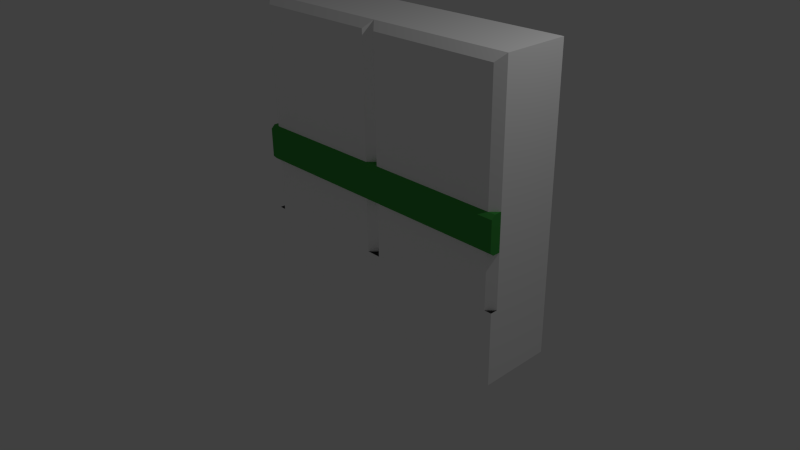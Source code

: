 # Source: wall-double-green.blend  (saved by Blender 2.76.0; exported with 4.5.12 LTS)
import bpy
from mathutils import Matrix  # noqa: F401  (used for matrix-valued properties, if any)

bpy.ops.wm.read_factory_settings(use_empty=True)
scene = bpy.context.scene
scene.name = 'Scene'

# ---- collections
col_collection_1 = bpy.data.collections.new('Collection 1'); scene.collection.children.link(col_collection_1)

# ---- materials (node trees are filled in below, after node groups)
mat_wall_white = bpy.data.materials.new('Wall-White')
mat_wall_white.alpha_threshold = 0.0
mat_wall_white.use_transparent_shadow = False
mat_wall_white.diffuse_color = (1.0, 1.0, 1.0, 1.0)
mat_wall_white.roughness = 0.5
mat_wall_white.specular_intensity = 0.0
mat_wall_white.line_color = (0.0, 0.0, 0.0, 1.0)
mat_floor_grey = bpy.data.materials.new('Floor-Grey')
mat_floor_grey.alpha_threshold = 0.0
mat_floor_grey.use_transparent_shadow = False
mat_floor_grey.diffuse_color = (0.0331, 0.0331, 0.0331, 1.0)
mat_floor_grey.roughness = 0.5
mat_green = bpy.data.materials.new('Green')
mat_green.alpha_threshold = 0.0
mat_green.use_transparent_shadow = False
mat_green.diffuse_color = (0.05613, 0.3515, 0.06301, 1.0)
mat_green.roughness = 0.5
mat_green.line_color = (0.0, 0.0, 0.0, 1.0)

# ---- material node trees

# ---- world
world_world = bpy.data.worlds.new('World'); scene.world = world_world
world_world.color = (0.05088, 0.05088, 0.05088)
world_world.use_sun_shadow = False
world_world.sun_shadow_jitter_overblur = 0.0
world_world.cycles.sampling_method = 'MANUAL'
world_world.cycles.sample_map_resolution = 256

# ---- cameras
cam_camera = bpy.data.cameras.new('Camera')
cam_camera.clip_end = 100.0
cam_camera.lens = 35.0
cam_camera.sensor_width = 32.0
cam_camera.sensor_height = 18.0
cam_camera.ortho_scale = 7.314
cam_camera.dof.focus_distance = 0.0
cam_camera.dof.aperture_fstop = 128.0

# ---- lights
light_lamp = bpy.data.lights.new('Lamp', 'POINT')
light_lamp.transmission_factor = 0.0
light_lamp.cutoff_distance = 30.0
light_lamp.energy = 100.0
light_lamp.shadow_buffer_clip_start = 1.001
light_lamp.shadow_soft_size = 0.1
light_lamp.shadow_maximum_resolution = 0.006
light_lamp.use_absolute_resolution = True
light_lamp.cycles.use_multiple_importance_sampling = False

# ---- meshes
me_cube_000 = bpy.data.meshes.new('Cube.000')
me_cube_000.from_pydata([(-2.0, 1.0, -1.0), (-2.0, 1.0, 3.0), (4.371e-08, 1.0, -1.0), (4.371e-08, 1.0, 3.0), (-1.9, 8.305e-08, 0.0), (-1.9, 8.305e-08, 2.9), (-0.1, 4.371e-09, 0.0), (-0.1, 4.371e-09, 2.9), (4.371e-09, 0.1, 3.0), (4.371e-09, 0.1, 0.0), (-2.0, 0.1, 3.0), (-2.0, 0.1, 0.0), (0.0, 0.0, -1.0), (-2.0, 8.742e-08, -1.0), (-2.0, 8.742e-08, 0.0), (2.0, 1.0, -1.0), (2.0, 1.0, 3.0), (0.1, -4.371e-09, 0.0), (0.1, -4.371e-09, 2.9), (1.9, -8.305e-08, 0.0), (1.9, -8.305e-08, 2.9), (2.0, 0.1, 3.0), (2.0, 0.1, 0.0), (2.0, -8.742e-08, -1.0), (2.0, -8.742e-08, 0.0), (0.0, 0.0, 0.0), (-2.0, 0.1, 1.25), (-2.0, 0.1, 0.75), (2.0, 0.1, 1.25), (2.0, 0.1, 0.75), (-2.0, -0.05, 1.2), (-2.0, 0.0, 1.25), (-2.0, -3.725e-09, 0.75), (-2.0, -0.05, 0.8), (2.0, 3.725e-09, 1.25), (2.0, -0.05, 1.2), (2.0, -0.05, 0.8), (2.0, -7.451e-09, 0.75)], [], [(1, 3, 2, 0), (7, 5, 4, 6), (11, 14, 4), (10, 8, 3, 1), (7, 6, 9, 8), (5, 7, 8, 10), (4, 5, 10, 11), (0, 13, 14, 11, 10, 1), (0, 2, 12, 13), (22, 19, 24), (20, 18, 17, 19), (15, 16, 21, 22, 24, 23), (20, 19, 22, 21), (9, 6, 25), (2, 3, 8, 9, 25, 12), (4, 14, 13, 12, 25, 6), (3, 16, 15, 2), (9, 25, 17), (8, 21, 16, 3), (18, 20, 21, 8), (17, 18, 8, 9), (17, 25, 12, 23, 24, 19), (2, 15, 23, 12), (30, 33, 36, 35), (29, 28, 34, 35, 36, 37), (27, 29, 37, 32), (28, 26, 31, 34), (28, 29, 27, 26), (36, 33, 32, 37), (30, 35, 34, 31), (26, 27, 32, 33, 30, 31)])
me_cube_000.polygons.foreach_set('material_index', [0, 0, 1, 0, 0, 0, 0, 0, 0, 1, 0, 0, 0, 1, 0, 0, 0, 1, 0, 0, 0, 0, 0, 2, 2, 2, 2, 2, 2, 2, 2])
me_cube_000.materials.append(mat_wall_white)
me_cube_000.materials.append(mat_floor_grey)
me_cube_000.materials.append(mat_green)
me_cube_000.use_remesh_preserve_volume = False
me_cube_000.use_remesh_preserve_attributes = False
me_cube_000.use_mirror_vertex_groups = False
me_cube_000.update()

# ---- objects
ob_lamp = bpy.data.objects.new('Lamp', light_lamp)
ob_camera = bpy.data.objects.new('Camera', cam_camera)
ob_wall = bpy.data.objects.new('Wall', me_cube_000)

# ---- transforms, parenting, visibility, modifiers, constraints
ob_lamp.location = (4.076, 1.005, 5.904)
ob_lamp.rotation_euler = (0.6503, 0.05522, 1.866)
ob_lamp.lock_rotations_4d = False
ob_lamp.empty_display_type = 'ARROWS'
ob_lamp.color = (0.0, 0.0, 0.0, 0.0)
ob_lamp.lineart.crease_threshold = 0.0
ob_camera.location = (7.481, -6.508, 5.344)
ob_camera.rotation_euler = (1.109, 0.01082, 0.8149)
ob_camera.lock_rotations_4d = False
ob_camera.empty_display_type = 'ARROWS'
ob_camera.color = (0.0, 0.0, 0.0, 0.0)
ob_camera.display_type = 'WIRE'
ob_camera.lineart.crease_threshold = 0.0
ob_wall.location = (0.0, 0.0, 0.0)
ob_wall.lineart.crease_threshold = 0.0

# ---- collection membership
col_collection_1.objects.link(ob_lamp)
col_collection_1.objects.link(ob_camera)
col_collection_1.objects.link(ob_wall)

# ---- scene / render settings (as saved in the file)
scene.camera = ob_camera
scene.frame_start = 1; scene.frame_end = 250; scene.frame_set(1)
scene.render.engine = 'BLENDER_EEVEE_NEXT'
scene.render.resolution_percentage = 50
scene.render.dither_intensity = 0.0
scene.cycles.use_denoising = False
scene.cycles.samples = 10
scene.cycles.sampling_pattern = 'TABULATED_SOBOL'
scene.cycles.light_sampling_threshold = 0.0
scene.cycles.use_adaptive_sampling = False
scene.cycles.use_light_tree = False
scene.cycles.blur_glossy = 0.0
scene.cycles.pixel_filter_type = 'GAUSSIAN'
scene.cycles.sample_clamp_indirect = 0.0
scene.view_settings.view_transform = 'Standard'
bpy.context.view_layer.update()
